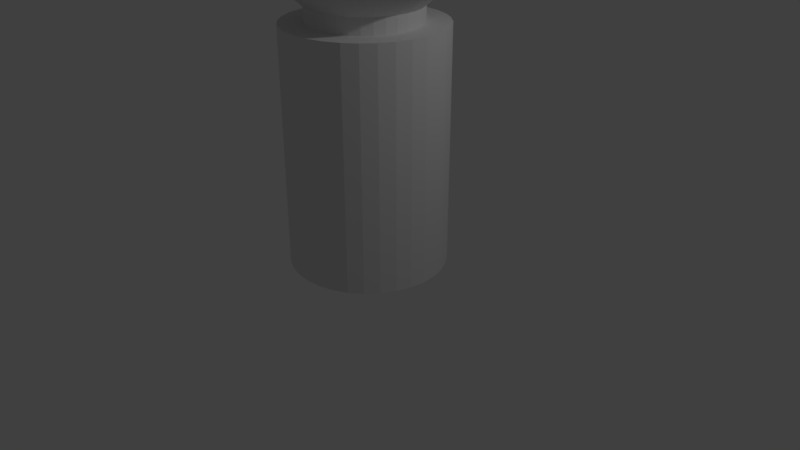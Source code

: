 # Source: bottle.blend  (saved by Blender 2.79.0; exported with 4.5.12 LTS)
import bpy
from mathutils import Matrix  # noqa: F401  (used for matrix-valued properties, if any)

bpy.ops.wm.read_factory_settings(use_empty=True)
scene = bpy.context.scene
scene.name = 'Scene'

# ---- collections
col_collection_1 = bpy.data.collections.new('Collection 1'); scene.collection.children.link(col_collection_1)

# ---- world
world_world = bpy.data.worlds.new('World'); scene.world = world_world
world_world.color = (0.05088, 0.05088, 0.05088)
world_world.use_sun_shadow = False
world_world.sun_shadow_jitter_overblur = 0.0
world_world.cycles.sampling_method = 'MANUAL'

# ---- cameras
cam_camera = bpy.data.cameras.new('Camera')
cam_camera.clip_end = 100.0
cam_camera.lens = 35.0
cam_camera.sensor_width = 32.0
cam_camera.sensor_height = 18.0
cam_camera.ortho_scale = 7.314
cam_camera.dof.focus_distance = 0.0
cam_camera.dof.aperture_fstop = 128.0

# ---- lights
light_lamp = bpy.data.lights.new('Lamp', 'POINT')
light_lamp.transmission_factor = 0.0
light_lamp.cutoff_distance = 30.0
light_lamp.energy = 100.0
light_lamp.shadow_buffer_clip_start = 1.001
light_lamp.shadow_soft_size = 0.1
light_lamp.shadow_maximum_resolution = 0.006
light_lamp.use_absolute_resolution = True

# ---- meshes
me_cylinder = bpy.data.meshes.new('Cylinder')
me_cylinder.from_pydata([(0.0, 1.0, -1.0), (-1.14e-07, 0.6985, 2.0), (0.1951, 0.9808, -1.0), (0.1363, 0.6851, 2.0), (0.3827, 0.9239, -1.0), (0.2673, 0.6454, 2.0), (0.5556, 0.8315, -1.0), (0.3881, 0.5808, 2.0), (0.7071, 0.7071, -1.0), (0.4939, 0.4939, 2.0), (0.8315, 0.5556, -1.0), (0.5808, 0.3881, 2.0), (0.9239, 0.3827, -1.0), (0.6454, 0.2673, 2.0), (0.9808, 0.1951, -1.0), (0.6851, 0.1363, 2.0), (1.0, 7.451e-08, -1.0), (0.6985, 2.824e-08, 2.0), (0.9808, -0.1951, -1.0), (0.6851, -0.1363, 2.0), (0.9239, -0.3827, -1.0), (0.6454, -0.2673, 2.0), (0.8315, -0.5556, -1.0), (0.5808, -0.3881, 2.0), (0.7071, -0.7071, -1.0), (0.4939, -0.4939, 2.0), (0.5556, -0.8315, -1.0), (0.3881, -0.5808, 2.0), (0.3827, -0.9239, -1.0), (0.2673, -0.6454, 2.0), (0.1951, -0.9808, -1.0), (0.1363, -0.6851, 2.0), (-3.26e-07, -1.0, -1.0), (-2.323e-07, -0.6985, 2.0), (-0.1951, -0.9808, -1.0), (-0.1363, -0.6851, 2.0), (-0.3827, -0.9239, -1.0), (-0.2673, -0.6454, 2.0), (-0.5556, -0.8315, -1.0), (-0.3881, -0.5808, 2.0), (-0.7071, -0.7071, -1.0), (-0.4939, -0.4939, 2.0), (-0.8315, -0.5556, -1.0), (-0.5808, -0.3881, 2.0), (-0.9239, -0.3827, -1.0), (-0.6454, -0.2673, 2.0), (-0.9808, -0.1951, -1.0), (-0.6851, -0.1363, 2.0), (-1.0, 9.686e-07, -1.0), (-0.6985, 6.932e-07, 2.0), (-0.9808, 0.1951, -1.0), (-0.6851, 0.1363, 2.0), (-0.9239, 0.3827, -1.0), (-0.6454, 0.2673, 2.0), (-0.8315, 0.5556, -1.0), (-0.5808, 0.3881, 2.0), (-0.7071, 0.7071, -1.0), (-0.4939, 0.4939, 2.0), (-0.5556, 0.8315, -1.0), (-0.3881, 0.5808, 2.0), (-0.3827, 0.9239, -1.0), (-0.2673, 0.6454, 2.0), (-0.1951, 0.9808, -1.0), (-0.1363, 0.6851, 2.0), (0.1951, 0.9808, 2.0), (0.0, 1.0, 2.0), (0.3827, 0.9239, 2.0), (0.5556, 0.8315, 2.0), (0.7071, 0.7071, 2.0), (0.8315, 0.5556, 2.0), (0.9239, 0.3827, 2.0), (0.9808, 0.1951, 2.0), (1.0, 7.451e-08, 2.0), (0.9808, -0.1951, 2.0), (0.9239, -0.3827, 2.0), (0.8315, -0.5556, 2.0), (0.7071, -0.7071, 2.0), (0.5556, -0.8315, 2.0), (0.3827, -0.9239, 2.0), (0.1951, -0.9808, 2.0), (-3.26e-07, -1.0, 2.0), (-0.1951, -0.9808, 2.0), (-0.3827, -0.9239, 2.0), (-0.5556, -0.8315, 2.0), (-0.7071, -0.7071, 2.0), (-0.8315, -0.5556, 2.0), (-0.9239, -0.3827, 2.0), (-0.9808, -0.1951, 2.0), (-1.0, 9.686e-07, 2.0), (-0.9808, 0.1951, 2.0), (-0.9239, 0.3827, 2.0), (-0.8315, 0.5556, 2.0), (-0.7071, 0.7071, 2.0), (-0.5556, 0.8315, 2.0), (-0.3827, 0.9239, 2.0), (-0.1951, 0.9808, 2.0), (0.1363, 0.6851, 2.2), (-1.003e-07, 0.6985, 2.2), (0.2673, 0.6454, 2.2), (0.3881, 0.5808, 2.2), (0.4939, 0.4939, 2.2), (0.5808, 0.3881, 2.2), (0.6454, 0.2673, 2.2), (0.6851, 0.1363, 2.2), (0.6985, 2.824e-08, 2.2), (0.6851, -0.1363, 2.2), (0.6454, -0.2673, 2.2), (0.5808, -0.3881, 2.2), (0.4939, -0.4939, 2.2), (0.3881, -0.5808, 2.2), (0.2673, -0.6454, 2.2), (0.1363, -0.6851, 2.2), (-2.186e-07, -0.6985, 2.2), (-0.1363, -0.6851, 2.2), (-0.2673, -0.6454, 2.2), (-0.3881, -0.5808, 2.2), (-0.4939, -0.4939, 2.2), (-0.5808, -0.3881, 2.2), (-0.6454, -0.2673, 2.2), (-0.6851, -0.1363, 2.2), (-0.6985, 6.932e-07, 2.2), (-0.6851, 0.1363, 2.2), (-0.6454, 0.2673, 2.2), (-0.5808, 0.3881, 2.2), (-0.4939, 0.4939, 2.2), (-0.3881, 0.5808, 2.2), (-0.2673, 0.6454, 2.2), (-0.1363, 0.6851, 2.2), (0.1363, 0.6851, 2.2), (-1.003e-07, 0.6985, 2.2), (0.2673, 0.6454, 2.2), (0.3881, 0.5808, 2.2), (0.4939, 0.4939, 2.2), (0.5808, 0.3881, 2.2), (0.6454, 0.2673, 2.2), (0.6851, 0.1363, 2.2), (0.6985, 2.824e-08, 2.2), (0.6851, -0.1363, 2.2), (0.6454, -0.2673, 2.2), (0.5808, -0.3881, 2.2), (0.4939, -0.4939, 2.2), (0.3881, -0.5808, 2.2), (0.2673, -0.6454, 2.2), (0.1363, -0.6851, 2.2), (-2.186e-07, -0.6985, 2.2), (-0.1363, -0.6851, 2.2), (-0.2673, -0.6454, 2.2), (-0.3881, -0.5808, 2.2), (-0.4939, -0.4939, 2.2), (-0.5808, -0.3881, 2.2), (-0.6454, -0.2673, 2.2), (-0.6851, -0.1363, 2.2), (-0.6985, 6.932e-07, 2.2), (-0.6851, 0.1363, 2.2), (-0.6454, 0.2673, 2.2), (-0.5808, 0.3881, 2.2), (-0.4939, 0.4939, 2.2), (-0.3881, 0.5808, 2.2), (-0.2673, 0.6454, 2.2), (-0.1363, 0.6851, 2.2), (0.2099, 1.055, 2.52), (-1.544e-07, 1.076, 2.52), (0.4117, 0.9939, 2.52), (0.5977, 0.8945, 2.52), (0.7607, 0.7607, 2.52), (0.8945, 0.5977, 2.52), (0.9939, 0.4117, 2.52), (1.055, 0.2099, 2.52), (1.076, 4.349e-08, 2.52), (1.055, -0.2099, 2.52), (0.9939, -0.4117, 2.52), (0.8945, -0.5977, 2.52), (0.7607, -0.7607, 2.52), (0.5977, -0.8945, 2.52), (0.4117, -0.9939, 2.52), (0.2099, -1.055, 2.52), (-3.367e-07, -1.076, 2.52), (-0.2099, -1.055, 2.52), (-0.4117, -0.9939, 2.52), (-0.5977, -0.8945, 2.52), (-0.7607, -0.7607, 2.52), (-0.8945, -0.5977, 2.52), (-0.9939, -0.4117, 2.52), (-1.055, -0.2099, 2.52), (-1.076, 1.068e-06, 2.52), (-1.055, 0.2099, 2.52), (-0.9939, 0.4117, 2.52), (-0.8945, 0.5977, 2.52), (-0.7607, 0.7607, 2.52), (-0.5977, 0.8945, 2.52), (-0.4117, 0.9939, 2.52), (-0.2099, 1.055, 2.52), (0.2099, 1.055, 3.097), (-6.395e-08, 1.076, 3.097), (0.4117, 0.9939, 3.097), (0.5977, 0.8945, 3.097), (0.7607, 0.7607, 3.097), (0.8945, 0.5977, 3.097), (0.9939, 0.4117, 3.097), (1.055, 0.2099, 3.097), (1.076, 4.349e-08, 3.097), (1.055, -0.2099, 3.097), (0.9939, -0.4117, 3.097), (0.8945, -0.5977, 3.097), (0.7607, -0.7607, 3.097), (0.5977, -0.8945, 3.097), (0.4117, -0.9939, 3.097), (0.2099, -1.055, 3.097), (-2.462e-07, -1.076, 3.097), (-0.2099, -1.055, 3.097), (-0.4117, -0.9939, 3.097), (-0.5977, -0.8945, 3.097), (-0.7607, -0.7607, 3.097), (-0.8945, -0.5977, 3.097), (-0.9939, -0.4117, 3.097), (-1.055, -0.2099, 3.097), (-1.076, 1.068e-06, 3.097), (-1.055, 0.2099, 3.097), (-0.9939, 0.4117, 3.097), (-0.8945, 0.5977, 3.097), (-0.7607, 0.7607, 3.097), (-0.5977, 0.8945, 3.097), (-0.4117, 0.9939, 3.097), (-0.2099, 1.055, 3.097)], [], [(0, 65, 64, 2), (2, 64, 66, 4), (4, 66, 67, 6), (6, 67, 68, 8), (8, 68, 69, 10), (10, 69, 70, 12), (12, 70, 71, 14), (14, 71, 72, 16), (16, 72, 73, 18), (18, 73, 74, 20), (20, 74, 75, 22), (22, 75, 76, 24), (24, 76, 77, 26), (26, 77, 78, 28), (28, 78, 79, 30), (30, 79, 80, 32), (32, 80, 81, 34), (34, 81, 82, 36), (36, 82, 83, 38), (38, 83, 84, 40), (40, 84, 85, 42), (42, 85, 86, 44), (44, 86, 87, 46), (46, 87, 88, 48), (48, 88, 89, 50), (50, 89, 90, 52), (52, 90, 91, 54), (54, 91, 92, 56), (56, 92, 93, 58), (58, 93, 94, 60), (17, 15, 103, 104), (60, 94, 95, 62), (62, 95, 65, 0), (0, 2, 4, 6, 8, 10, 12, 14, 16, 18, 20, 22, 24, 26, 28, 30, 32, 34, 36, 38, 40, 42, 44, 46, 48, 50, 52, 54, 56, 58, 60, 62), (1, 3, 64, 65), (3, 5, 66, 64), (5, 7, 67, 66), (7, 9, 68, 67), (9, 11, 69, 68), (11, 13, 70, 69), (13, 15, 71, 70), (15, 17, 72, 71), (17, 19, 73, 72), (19, 21, 74, 73), (21, 23, 75, 74), (23, 25, 76, 75), (25, 27, 77, 76), (27, 29, 78, 77), (29, 31, 79, 78), (31, 33, 80, 79), (33, 35, 81, 80), (35, 37, 82, 81), (37, 39, 83, 82), (39, 41, 84, 83), (41, 43, 85, 84), (43, 45, 86, 85), (45, 47, 87, 86), (47, 49, 88, 87), (49, 51, 89, 88), (51, 53, 90, 89), (53, 55, 91, 90), (55, 57, 92, 91), (57, 59, 93, 92), (59, 61, 94, 93), (61, 63, 95, 94), (63, 1, 65, 95), (107, 106, 138, 139), (45, 43, 117, 118), (19, 17, 104, 105), (47, 45, 118, 119), (21, 19, 105, 106), (49, 47, 119, 120), (23, 21, 106, 107), (51, 49, 120, 121), (25, 23, 107, 108), (53, 51, 121, 122), (27, 25, 108, 109), (55, 53, 122, 123), (29, 27, 109, 110), (3, 1, 97, 96), (57, 55, 123, 124), (31, 29, 110, 111), (5, 3, 96, 98), (59, 57, 124, 125), (33, 31, 111, 112), (7, 5, 98, 99), (61, 59, 125, 126), (35, 33, 112, 113), (9, 7, 99, 100), (63, 61, 126, 127), (37, 35, 113, 114), (11, 9, 100, 101), (1, 63, 127, 97), (39, 37, 114, 115), (13, 11, 101, 102), (41, 39, 115, 116), (15, 13, 102, 103), (43, 41, 116, 117), (142, 141, 173, 174), (121, 120, 152, 153), (108, 107, 139, 140), (122, 121, 153, 154), (109, 108, 140, 141), (123, 122, 154, 155), (110, 109, 141, 142), (96, 97, 129, 128), (124, 123, 155, 156), (111, 110, 142, 143), (98, 96, 128, 130), (125, 124, 156, 157), (112, 111, 143, 144), (99, 98, 130, 131), (126, 125, 157, 158), (113, 112, 144, 145), (100, 99, 131, 132), (127, 126, 158, 159), (114, 113, 145, 146), (101, 100, 132, 133), (97, 127, 159, 129), (115, 114, 146, 147), (102, 101, 133, 134), (116, 115, 147, 148), (103, 102, 134, 135), (117, 116, 148, 149), (104, 103, 135, 136), (118, 117, 149, 150), (105, 104, 136, 137), (119, 118, 150, 151), (106, 105, 137, 138), (120, 119, 151, 152), (177, 176, 208, 209), (128, 129, 161, 160), (156, 155, 187, 188), (143, 142, 174, 175), (130, 128, 160, 162), (157, 156, 188, 189), (144, 143, 175, 176), (131, 130, 162, 163), (158, 157, 189, 190), (145, 144, 176, 177), (132, 131, 163, 164), (159, 158, 190, 191), (146, 145, 177, 178), (133, 132, 164, 165), (129, 159, 191, 161), (147, 146, 178, 179), (134, 133, 165, 166), (148, 147, 179, 180), (135, 134, 166, 167), (149, 148, 180, 181), (136, 135, 167, 168), (150, 149, 181, 182), (137, 136, 168, 169), (151, 150, 182, 183), (138, 137, 169, 170), (152, 151, 183, 184), (139, 138, 170, 171), (153, 152, 184, 185), (140, 139, 171, 172), (154, 153, 185, 186), (141, 140, 172, 173), (155, 154, 186, 187), (192, 193, 223, 222, 221, 220, 219, 218, 217, 216, 215, 214, 213, 212, 211, 210, 209, 208, 207, 206, 205, 204, 203, 202, 201, 200, 199, 198, 197, 196, 195, 194), (164, 163, 195, 196), (191, 190, 222, 223), (178, 177, 209, 210), (165, 164, 196, 197), (161, 191, 223, 193), (179, 178, 210, 211), (166, 165, 197, 198), (180, 179, 211, 212), (167, 166, 198, 199), (181, 180, 212, 213), (168, 167, 199, 200), (182, 181, 213, 214), (169, 168, 200, 201), (183, 182, 214, 215), (170, 169, 201, 202), (184, 183, 215, 216), (171, 170, 202, 203), (185, 184, 216, 217), (172, 171, 203, 204), (186, 185, 217, 218), (173, 172, 204, 205), (187, 186, 218, 219), (174, 173, 205, 206), (160, 161, 193, 192), (188, 187, 219, 220), (175, 174, 206, 207), (162, 160, 192, 194), (189, 188, 220, 221), (176, 175, 207, 208), (163, 162, 194, 195), (190, 189, 221, 222)])
me_cylinder.use_remesh_preserve_volume = False
me_cylinder.use_remesh_preserve_attributes = False
me_cylinder.use_mirror_vertex_groups = False
me_cylinder.update()

# ---- objects
ob_bottle = bpy.data.objects.new('Bottle', me_cylinder)
ob_lamp = bpy.data.objects.new('Lamp', light_lamp)
ob_camera = bpy.data.objects.new('Camera', cam_camera)

# ---- transforms, parenting, visibility, modifiers, constraints
ob_bottle.location = (0.0, 0.0, 1.0)
ob_bottle.lineart.crease_threshold = 0.0
ob_lamp.location = (4.076, 1.005, 5.904)
ob_lamp.rotation_euler = (0.6503, 0.05522, 1.866)
ob_lamp.lock_rotations_4d = False
ob_lamp.empty_display_type = 'ARROWS'
ob_lamp.color = (0.0, 0.0, 0.0, 0.0)
ob_lamp.lineart.crease_threshold = 0.0
ob_camera.location = (7.481, -6.508, 5.344)
ob_camera.rotation_euler = (1.109, 0.0, 0.8149)
ob_camera.lock_rotations_4d = False
ob_camera.empty_display_type = 'ARROWS'
ob_camera.color = (0.0, 0.0, 0.0, 0.0)
ob_camera.display_type = 'WIRE'
ob_camera.lineart.crease_threshold = 0.0

# ---- collection membership
col_collection_1.objects.link(ob_bottle)
col_collection_1.objects.link(ob_lamp)
col_collection_1.objects.link(ob_camera)

# ---- scene / render settings (as saved in the file)
scene.camera = ob_camera
scene.frame_start = 1; scene.frame_end = 250; scene.frame_set(1)
scene.render.engine = 'BLENDER_EEVEE_NEXT'
scene.render.resolution_percentage = 50
scene.render.dither_intensity = 0.0
scene.cycles.use_denoising = False
scene.cycles.samples = 128
scene.cycles.sampling_pattern = 'TABULATED_SOBOL'
scene.cycles.use_adaptive_sampling = False
scene.cycles.use_light_tree = False
scene.cycles.blur_glossy = 0.0
scene.cycles.sample_clamp_indirect = 0.0
scene.view_settings.view_transform = 'Standard'
bpy.context.view_layer.update()
